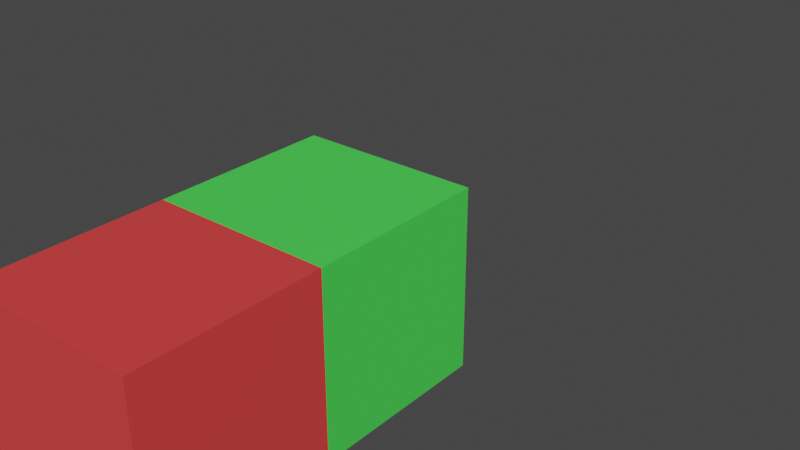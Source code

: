 # Source: cubearmature_simple.blend  (saved by Blender 3.0.42; exported with 4.5.12 LTS)
import bpy
from mathutils import Matrix  # noqa: F401  (used for matrix-valued properties, if any)

bpy.ops.wm.read_factory_settings(use_empty=True)
scene = bpy.context.scene
scene.name = 'Scene'

# ---- collections
col_collection = bpy.data.collections.new('Collection'); scene.collection.children.link(col_collection)

# ---- materials (node trees are filled in below, after node groups)
mat_red = bpy.data.materials.new('Red')
mat_red.use_transparent_shadow = False
mat_green = bpy.data.materials.new('Green')
mat_green.use_transparent_shadow = False

# ---- material node trees
mat_red.use_nodes = True; mat_red.node_tree.nodes.clear()
_N = mat_red.node_tree.nodes; _L = mat_red.node_tree.links
n0 = _N.new('ShaderNodeBsdfPrincipled'); n0.name = 'Principled BSDF'; n0.location = (10, 300)
n0.distribution = 'GGX'
n0.subsurface_method = 'RANDOM_WALK_SKIN'
n0.inputs[0].default_value = (0.8, 0.05489, 0.05489, 1.0)
n0.inputs[3].default_value = 1.45
n0.inputs[27].default_value = (0.0, 0.0, 0.0, 1.0)
n0.inputs[28].default_value = 1.0
n1 = _N.new('ShaderNodeOutputMaterial'); n1.name = 'Material Output'; n1.location = (300, 300)
_L.new(n0.outputs[0], n1.inputs[0])
n1.is_active_output = True
mat_green.use_nodes = True; mat_green.node_tree.nodes.clear()
_N = mat_green.node_tree.nodes; _L = mat_green.node_tree.links
n0 = _N.new('ShaderNodeBsdfPrincipled'); n0.name = 'Principled BSDF'; n0.location = (10, 300)
n0.distribution = 'GGX'
n0.subsurface_method = 'RANDOM_WALK_SKIN'
n0.inputs[0].default_value = (0.07307, 0.8, 0.09019, 1.0)
n0.inputs[3].default_value = 1.45
n0.inputs[27].default_value = (0.0, 0.0, 0.0, 1.0)
n0.inputs[28].default_value = 1.0
n1 = _N.new('ShaderNodeOutputMaterial'); n1.name = 'Material Output'; n1.location = (300, 300)
_L.new(n0.outputs[0], n1.inputs[0])
n1.is_active_output = True

# ---- world
world_world = bpy.data.worlds.new('World'); scene.world = world_world
world_world.use_nodes = True; world_world.node_tree.nodes.clear()
_N = world_world.node_tree.nodes; _L = world_world.node_tree.links
n0 = _N.new('ShaderNodeOutputWorld'); n0.name = 'World Output'; n0.location = (300, 300)
n1 = _N.new('ShaderNodeBackground'); n1.name = 'Background'; n1.location = (10, 300)
n1.inputs[0].default_value = (0.05088, 0.05088, 0.05088, 1.0)
_L.new(n1.outputs[0], n0.inputs[0])
n0.is_active_output = True
world_world.color = (0.05088, 0.05088, 0.05088)
world_world.use_sun_shadow = False
world_world.sun_shadow_jitter_overblur = 0.0

# ---- meshes
me_bottom_cube = bpy.data.meshes.new('Bottom Cube')
me_bottom_cube.from_pydata([(-0.5, -0.5, -0.5), (-0.5, -0.5, 0.5), (-0.5, 0.5, -0.5), (-0.5, 0.5, 0.5), (0.5, -0.5, -0.5), (0.5, -0.5, 0.5), (0.5, 0.5, -0.5), (0.5, 0.5, 0.5)], [], [(0, 1, 3, 2), (2, 3, 7, 6), (6, 7, 5, 4), (4, 5, 1, 0), (2, 6, 4, 0), (7, 3, 1, 5)])
_uv = me_bottom_cube.uv_layers.new(name='UVMap')
_uv.uv.foreach_set('vector', [0.375, 0.0, 0.625, 0.0, 0.625, 0.25, 0.375, 0.25, 0.375, 0.25, 0.625, 0.25, 0.625, 0.5, 0.375, 0.5, 0.375, 0.5, 0.625, 0.5, 0.625, 0.75, 0.375, 0.75, 0.375, 0.75, 0.625, 0.75, 0.625, 1.0, 0.375, 1.0, 0.125, 0.5, 0.375, 0.5, 0.375, 0.75, 0.125, 0.75, 0.625, 0.5, 0.875, 0.5, 0.875, 0.75, 0.625, 0.75])
me_bottom_cube.materials.append(mat_red)
me_bottom_cube.use_remesh_fix_poles = True
me_bottom_cube.use_remesh_preserve_attributes = False
me_bottom_cube.update()
me_right_cube = bpy.data.meshes.new('Right Cube')
me_right_cube.from_pydata([(-0.5, -0.5, -0.5), (-0.5, -0.5, 0.5), (-0.5, 0.5, -0.5), (-0.5, 0.5, 0.5), (0.5, -0.5, -0.5), (0.5, -0.5, 0.5), (0.5, 0.5, -0.5), (0.5, 0.5, 0.5)], [], [(0, 1, 3, 2), (2, 3, 7, 6), (6, 7, 5, 4), (4, 5, 1, 0), (2, 6, 4, 0), (7, 3, 1, 5)])
_uv = me_right_cube.uv_layers.new(name='UVMap')
_uv.uv.foreach_set('vector', [0.375, 0.0, 0.625, 0.0, 0.625, 0.25, 0.375, 0.25, 0.375, 0.25, 0.625, 0.25, 0.625, 0.5, 0.375, 0.5, 0.375, 0.5, 0.625, 0.5, 0.625, 0.75, 0.375, 0.75, 0.375, 0.75, 0.625, 0.75, 0.625, 1.0, 0.375, 1.0, 0.125, 0.5, 0.375, 0.5, 0.375, 0.75, 0.125, 0.75, 0.625, 0.5, 0.875, 0.5, 0.875, 0.75, 0.625, 0.75])
me_right_cube.materials.append(mat_green)
me_right_cube.use_remesh_fix_poles = True
me_right_cube.use_remesh_preserve_attributes = False
me_right_cube.update()
arm_armature = bpy.data.armatures.new('Armature')  # bones are not reproduced

# ---- objects
ob_armature = bpy.data.objects.new('Armature', arm_armature)
ob_bottom_cube = bpy.data.objects.new('Bottom Cube', me_bottom_cube)
ob_right_cube = bpy.data.objects.new('Right Cube', me_right_cube)

# ---- transforms, parenting, visibility, modifiers, constraints
ob_armature.location = (0.0, 0.0, 0.0)
ob_armature.show_in_front = True
ob_bottom_cube.parent = ob_armature
ob_bottom_cube.matrix_parent_inverse = Matrix(((1.0, -0.0, 0.0, -0.0), (-0.0, 0.0, 1.0, -1.0), (0.0, -1.0, 0.0, -0.0), (0.0, 0.0, -0.0, 1.0)))
ob_bottom_cube.location = (0.0, 0.0, 0.0)
ob_right_cube.parent = ob_armature
ob_right_cube.matrix_parent_inverse = Matrix(((0.0, -7.55e-08, -1.0, 1.0), (1.0, 0.0, -0.0, -1.0), (-0.0, -1.0, 7.55e-08, -7.55e-08), (-0.0, -0.0, -0.0, 1.0)))
ob_right_cube.location = (1.0, 0.0, 1.0)

# ---- collection membership
col_collection.objects.link(ob_armature)
col_collection.objects.link(ob_bottom_cube)
col_collection.objects.link(ob_right_cube)

# ---- scene / render settings (as saved in the file)
scene.frame_start = 0; scene.frame_end = 48; scene.frame_set(0)
scene.render.engine = 'BLENDER_EEVEE_NEXT'
scene.cycles.sampling_pattern = 'TABULATED_SOBOL'
scene.cycles.use_light_tree = False
scene.view_settings.view_transform = 'Filmic'
bpy.context.view_layer.update()

# ---- added for rendering (the .blend has no active camera and no usable light): camera, sun
cam_auto = bpy.data.cameras.new('AutoCamera')
cam_auto.lens = 50.0
cam_auto.sensor_width = 36.0
cam_auto.clip_end = 1000.0
ob_auto_camera = bpy.data.objects.new('AutoCamera', cam_auto)
scene.collection.objects.link(ob_auto_camera)
ob_auto_camera.location = (3.27567, -3.33081, 2.72054)
ob_auto_camera.rotation_euler = (1.09748, -7.21219e-08, 0.694738)
scene.camera = ob_auto_camera
light_auto_sun = bpy.data.lights.new('AutoSun', 'SUN')
light_auto_sun.energy = 3.0
light_auto_sun.angle = 0.0523599
ob_auto_sun = bpy.data.objects.new('AutoSun', light_auto_sun)
scene.collection.objects.link(ob_auto_sun)
ob_auto_sun.rotation_euler = (0.872665, 0.174533, 0.523599)
bpy.context.view_layer.update()
